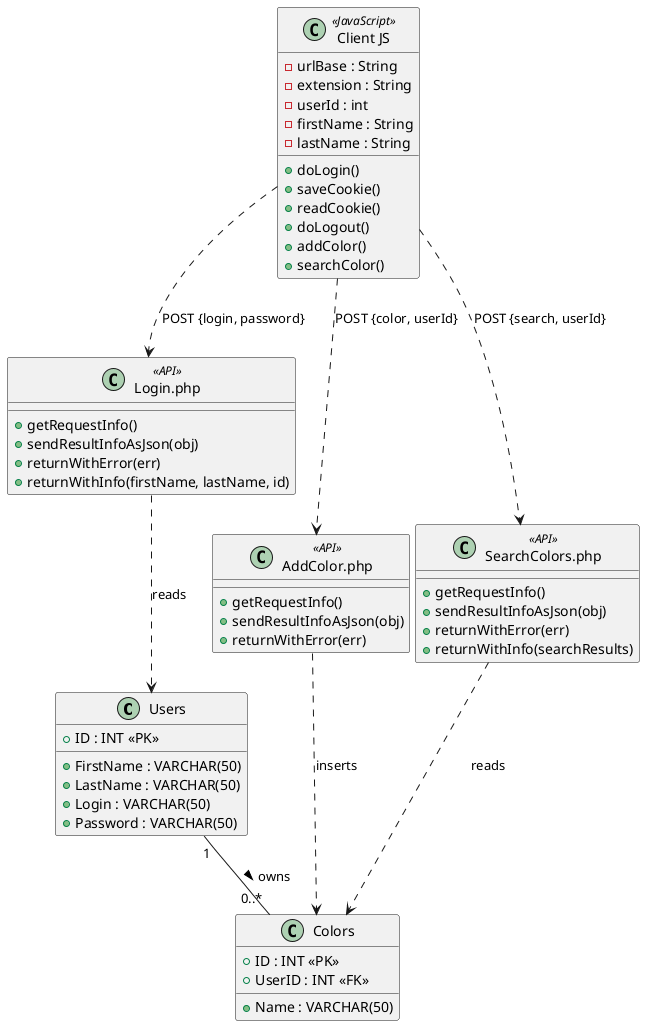

The diagram above was rendered by PlantUML. Its source (embedded in the PNG):
@startuml
class Users {
  +ID : INT <<PK>>
  +FirstName : VARCHAR(50)
  +LastName : VARCHAR(50)
  +Login : VARCHAR(50)
  +Password : VARCHAR(50)
}

class Colors {
  +ID : INT <<PK>>
  +Name : VARCHAR(50)
  +UserID : INT <<FK>>
}

class "Client JS" as Client <<JavaScript>> {
  -urlBase : String
  -extension : String
  -userId : int
  -firstName : String
  -lastName : String
  +doLogin()
  +saveCookie()
  +readCookie()
  +doLogout()
  +addColor()
  +searchColor()
}

class "Login.php" as LoginAPI <<API>> {
  +getRequestInfo()
  +sendResultInfoAsJson(obj)
  +returnWithError(err)
  +returnWithInfo(firstName, lastName, id)
}

class "AddColor.php" as AddAPI <<API>> {
  +getRequestInfo()
  +sendResultInfoAsJson(obj)
  +returnWithError(err)
}

class "SearchColors.php" as SearchAPI <<API>> {
  +getRequestInfo()
  +sendResultInfoAsJson(obj)
  +returnWithError(err)
  +returnWithInfo(searchResults)
}

Users "1" -- "0..*" Colors : owns >

Client ..> LoginAPI : POST {login, password}
Client ..> AddAPI : POST {color, userId}
Client ..> SearchAPI : POST {search, userId}

LoginAPI ..> Users : reads
AddAPI ..> Colors : inserts
SearchAPI ..> Colors : reads
@enduml